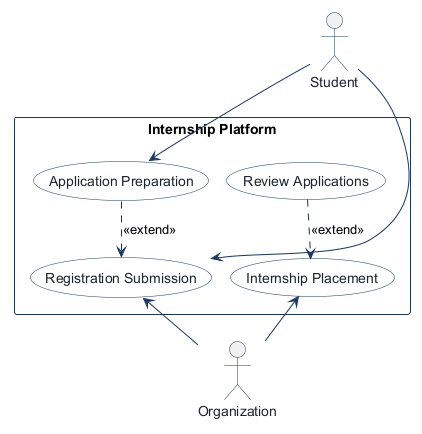

The diagram above was rendered by PlantUML. Its source (embedded in the PNG):
@startuml
!pragma layout smetana
!pragma layout smetana
skinparam shadowing false
skinparam actorBorderColor #1B365D
skinparam actorFontColor #1E232D
skinparam usecaseBackgroundColor #FFFFFF
skinparam usecaseBorderColor #1B365D
skinparam usecaseFontColor #1E232D
skinparam rectangleBorderColor #1B365D
skinparam rectangleBackgroundColor #F8FAFC
skinparam arrowColor #1B365D

actor "Student" as Student

rectangle "Internship Platform" {
  usecase "Application Preparation" as Application_Preparation
  usecase "Registration Submission" as Registration_Submission
  usecase "Internship Placement" as Internship_Placement
  usecase "Review Applications" as Review_Applications
}

actor "Organization" as Organization

Student --> Application_Preparation
Application_Preparation ..> Registration_Submission : <<extend>>
Student --> Registration_Submission
Registration_Submission <-- Organization
Internship_Placement <-- Organization
Review_Applications ..> Internship_Placement : <<extend>>

@enduml